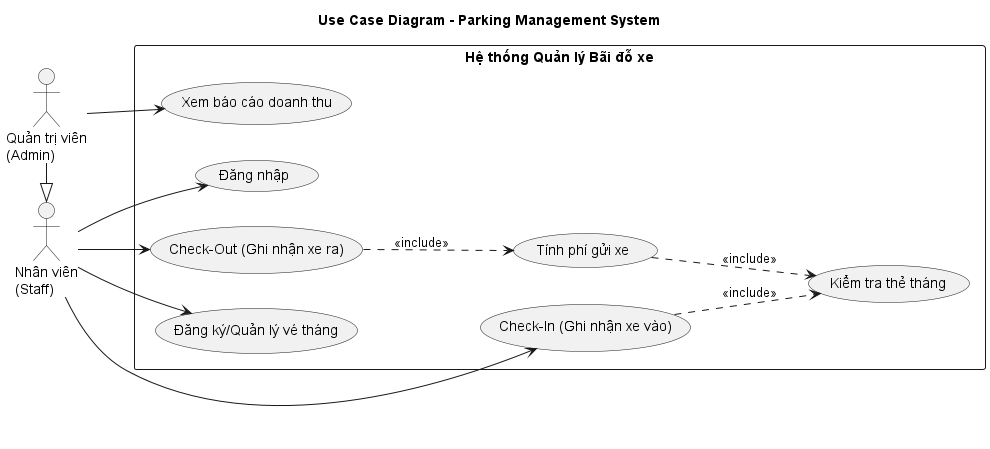

The diagram above was rendered by PlantUML. Its source (embedded in the PNG):
@startuml
title Use Case Diagram - Parking Management System

left to right direction
skinparam packageStyle rectangle

' Khai báo các Actors
actor "Nhân viên\n(Staff)" as Staff
actor "Quản trị viên\n(Admin)" as Admin

' Quản trị viên có toàn bộ quyền của Nhân viên
Admin -|> Staff

package "Hệ thống Quản lý Bãi đỗ xe" {
    usecase "Đăng nhập" as UC_Login
    usecase "Check-In (Ghi nhận xe vào)" as UC_CheckIn
    usecase "Check-Out (Ghi nhận xe ra)" as UC_CheckOut
    usecase "Đăng ký/Quản lý vé tháng" as UC_Subscription
    usecase "Xem báo cáo doanh thu" as UC_Report
    
    usecase "Kiểm tra thẻ tháng" as UC_VerifyCard
    usecase "Tính phí gửi xe" as UC_CalculateFee
}

' Định nghĩa các mối quan hệ cho Staff
Staff --> UC_Login
Staff --> UC_CheckIn
Staff --> UC_CheckOut
Staff --> UC_Subscription

' Định nghĩa các mối quan hệ riêng cho Admin
Admin --> UC_Report

' Các quan hệ Include (Bao gồm)
UC_CheckIn ..> UC_VerifyCard : <<include>>
UC_CheckOut ..> UC_CalculateFee : <<include>>
UC_CalculateFee ..> UC_VerifyCard : <<include>>
@enduml